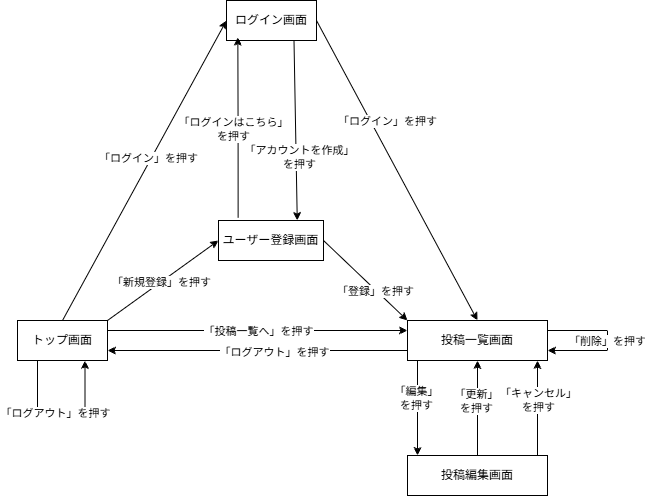

The diagram above was exported from draw.io. Its source (the exported page's mxGraphModel, read from the mxfile embedded in the PNG):
<mxGraphModel dx="774" dy="497" grid="1" gridSize="10" guides="1" tooltips="1" connect="1" arrows="1" fold="1" page="1" pageScale="1" pageWidth="827" pageHeight="1169" math="0" shadow="0">
  <root>
    <mxCell id="0" />
    <mxCell id="1" parent="0" />
    <mxCell id="jUNjctulukMZvJX1dnge-12" edge="1" parent="1" source="jUNjctulukMZvJX1dnge-6" style="rounded=0;orthogonalLoop=1;jettySize=auto;html=1;exitX=0.5;exitY=0;exitDx=0;exitDy=0;entryX=0;entryY=0.5;entryDx=0;entryDy=0;" target="jUNjctulukMZvJX1dnge-8">
      <mxGeometry relative="1" as="geometry" />
    </mxCell>
    <mxCell id="jUNjctulukMZvJX1dnge-15" connectable="0" parent="jUNjctulukMZvJX1dnge-12" style="edgeLabel;html=1;align=center;verticalAlign=middle;resizable=0;points=[];" value="「ログイン」を押す" vertex="1">
      <mxGeometry relative="1" x="0.0771" y="3" as="geometry">
        <mxPoint as="offset" />
      </mxGeometry>
    </mxCell>
    <mxCell id="jUNjctulukMZvJX1dnge-17" edge="1" parent="1" source="jUNjctulukMZvJX1dnge-6" style="rounded=0;orthogonalLoop=1;jettySize=auto;html=1;exitX=0.25;exitY=1;exitDx=0;exitDy=0;entryX=0.75;entryY=1;entryDx=0;entryDy=0;innerLoopWaypoints=1;edgeStyle=orthogonalEdgeStyle;" target="jUNjctulukMZvJX1dnge-6">
      <mxGeometry relative="1" as="geometry">
        <Array as="points">
          <mxPoint x="180" y="460" />
          <mxPoint x="180" y="520" />
          <mxPoint x="227.5" y="520" />
        </Array>
        <mxPoint x="270" y="530" as="targetPoint" />
      </mxGeometry>
    </mxCell>
    <mxCell id="jUNjctulukMZvJX1dnge-18" connectable="0" parent="jUNjctulukMZvJX1dnge-17" style="edgeLabel;html=1;align=center;verticalAlign=middle;resizable=0;points=[];" value="「ログアウト」を押す" vertex="1">
      <mxGeometry relative="1" x="0.0646" y="-2" as="geometry">
        <mxPoint as="offset" />
      </mxGeometry>
    </mxCell>
    <mxCell id="jUNjctulukMZvJX1dnge-19" edge="1" parent="1" source="jUNjctulukMZvJX1dnge-6" style="rounded=0;orthogonalLoop=1;jettySize=auto;html=1;exitX=1;exitY=0;exitDx=0;exitDy=0;entryX=0;entryY=0.5;entryDx=0;entryDy=0;" target="jUNjctulukMZvJX1dnge-7">
      <mxGeometry relative="1" as="geometry" />
    </mxCell>
    <mxCell id="jUNjctulukMZvJX1dnge-20" connectable="0" parent="jUNjctulukMZvJX1dnge-19" style="edgeLabel;html=1;align=center;verticalAlign=middle;resizable=0;points=[];" value="「新規登録」を押す" vertex="1">
      <mxGeometry relative="1" x="-0.0342" as="geometry">
        <mxPoint as="offset" />
      </mxGeometry>
    </mxCell>
    <mxCell id="jUNjctulukMZvJX1dnge-29" edge="1" parent="1" source="jUNjctulukMZvJX1dnge-6" style="edgeStyle=orthogonalEdgeStyle;rounded=0;orthogonalLoop=1;jettySize=auto;html=1;exitX=1;exitY=0.25;exitDx=0;exitDy=0;entryX=0;entryY=0.25;entryDx=0;entryDy=0;" target="jUNjctulukMZvJX1dnge-9">
      <mxGeometry relative="1" as="geometry" />
    </mxCell>
    <mxCell id="jUNjctulukMZvJX1dnge-30" connectable="0" parent="jUNjctulukMZvJX1dnge-29" style="edgeLabel;html=1;align=center;verticalAlign=middle;resizable=0;points=[];" value="「投稿一覧へ」を押す" vertex="1">
      <mxGeometry relative="1" x="0.2089" y="-4" as="geometry">
        <mxPoint x="-31" y="-4" as="offset" />
      </mxGeometry>
    </mxCell>
    <mxCell id="jUNjctulukMZvJX1dnge-6" parent="1" style="rounded=0;whiteSpace=wrap;html=1;" value="トップ画面" vertex="1">
      <mxGeometry height="40" width="90" x="160" y="430" as="geometry" />
    </mxCell>
    <mxCell id="jUNjctulukMZvJX1dnge-27" edge="1" parent="1" source="jUNjctulukMZvJX1dnge-7" style="rounded=0;orthogonalLoop=1;jettySize=auto;html=1;exitX=1;exitY=0.5;exitDx=0;exitDy=0;entryX=0;entryY=0;entryDx=0;entryDy=0;" target="jUNjctulukMZvJX1dnge-9">
      <mxGeometry relative="1" as="geometry" />
    </mxCell>
    <mxCell id="jUNjctulukMZvJX1dnge-28" connectable="0" parent="jUNjctulukMZvJX1dnge-27" style="edgeLabel;html=1;align=center;verticalAlign=middle;resizable=0;points=[];" value="「登録」を押す" vertex="1">
      <mxGeometry relative="1" x="0.2354" y="-1" as="geometry">
        <mxPoint as="offset" />
      </mxGeometry>
    </mxCell>
    <mxCell id="jUNjctulukMZvJX1dnge-7" parent="1" style="rounded=0;whiteSpace=wrap;html=1;" value="ユーザー登録画面" vertex="1">
      <mxGeometry height="40" width="105" x="361" y="330" as="geometry" />
    </mxCell>
    <mxCell id="jUNjctulukMZvJX1dnge-23" edge="1" parent="1" source="jUNjctulukMZvJX1dnge-8" style="rounded=0;orthogonalLoop=1;jettySize=auto;html=1;exitX=0.75;exitY=1;exitDx=0;exitDy=0;entryX=0.75;entryY=0;entryDx=0;entryDy=0;" target="jUNjctulukMZvJX1dnge-7">
      <mxGeometry relative="1" as="geometry">
        <mxPoint x="437" y="320" as="targetPoint" />
      </mxGeometry>
    </mxCell>
    <mxCell id="jUNjctulukMZvJX1dnge-24" connectable="0" parent="jUNjctulukMZvJX1dnge-23" style="edgeLabel;html=1;align=center;verticalAlign=middle;resizable=0;points=[];" value="「アカウントを作成」&lt;div&gt;を押す&lt;/div&gt;" vertex="1">
      <mxGeometry relative="1" x="0.3005" y="3" as="geometry">
        <mxPoint as="offset" />
      </mxGeometry>
    </mxCell>
    <mxCell id="jUNjctulukMZvJX1dnge-25" edge="1" parent="1" source="jUNjctulukMZvJX1dnge-8" style="rounded=0;orthogonalLoop=1;jettySize=auto;html=1;exitX=1;exitY=0.5;exitDx=0;exitDy=0;entryX=0.5;entryY=0;entryDx=0;entryDy=0;" target="jUNjctulukMZvJX1dnge-9">
      <mxGeometry relative="1" as="geometry" />
    </mxCell>
    <mxCell id="jUNjctulukMZvJX1dnge-26" connectable="0" parent="jUNjctulukMZvJX1dnge-25" style="edgeLabel;html=1;align=center;verticalAlign=middle;resizable=0;points=[];" value="「ログイン」を押す" vertex="1">
      <mxGeometry relative="1" x="-0.121" y="2" as="geometry">
        <mxPoint x="-2" y="-31" as="offset" />
      </mxGeometry>
    </mxCell>
    <mxCell id="jUNjctulukMZvJX1dnge-8" parent="1" style="rounded=0;whiteSpace=wrap;html=1;" value="ログイン画面" vertex="1">
      <mxGeometry height="40" width="90" x="369" y="110" as="geometry" />
    </mxCell>
    <mxCell id="jUNjctulukMZvJX1dnge-31" edge="1" parent="1" source="jUNjctulukMZvJX1dnge-9" style="edgeStyle=orthogonalEdgeStyle;rounded=0;orthogonalLoop=1;jettySize=auto;html=1;exitX=0;exitY=0.75;exitDx=0;exitDy=0;entryX=1;entryY=0.75;entryDx=0;entryDy=0;" target="jUNjctulukMZvJX1dnge-6">
      <mxGeometry relative="1" as="geometry" />
    </mxCell>
    <mxCell id="jUNjctulukMZvJX1dnge-32" connectable="0" parent="jUNjctulukMZvJX1dnge-31" style="edgeLabel;html=1;align=center;verticalAlign=middle;resizable=0;points=[];" value="「ログアウト」を押す" vertex="1">
      <mxGeometry relative="1" x="-0.1089" y="1" as="geometry">
        <mxPoint as="offset" />
      </mxGeometry>
    </mxCell>
    <mxCell id="jUNjctulukMZvJX1dnge-33" edge="1" parent="1" style="edgeStyle=orthogonalEdgeStyle;rounded=0;orthogonalLoop=1;jettySize=auto;html=1;exitX=0;exitY=1;exitDx=0;exitDy=0;entryX=0;entryY=0;entryDx=0;entryDy=0;">
      <mxGeometry relative="1" as="geometry">
        <mxPoint x="560" y="470" as="sourcePoint" />
        <mxPoint x="560" y="565" as="targetPoint" />
      </mxGeometry>
    </mxCell>
    <mxCell id="jUNjctulukMZvJX1dnge-34" connectable="0" parent="jUNjctulukMZvJX1dnge-33" style="edgeLabel;html=1;align=center;verticalAlign=middle;resizable=0;points=[];" value="「編集」&lt;div&gt;を押す&lt;/div&gt;" vertex="1">
      <mxGeometry relative="1" x="-0.2211" y="-2" as="geometry">
        <mxPoint as="offset" />
      </mxGeometry>
    </mxCell>
    <mxCell id="jUNjctulukMZvJX1dnge-9" parent="1" style="rounded=0;whiteSpace=wrap;html=1;" value="投稿一覧画面" vertex="1">
      <mxGeometry height="40" width="140" x="550" y="430" as="geometry" />
    </mxCell>
    <mxCell id="jUNjctulukMZvJX1dnge-37" edge="1" parent="1" source="jUNjctulukMZvJX1dnge-10" style="edgeStyle=orthogonalEdgeStyle;rounded=0;orthogonalLoop=1;jettySize=auto;html=1;exitX=0.5;exitY=0;exitDx=0;exitDy=0;entryX=0.5;entryY=1;entryDx=0;entryDy=0;" target="jUNjctulukMZvJX1dnge-9">
      <mxGeometry relative="1" as="geometry" />
    </mxCell>
    <mxCell id="jUNjctulukMZvJX1dnge-38" connectable="0" parent="jUNjctulukMZvJX1dnge-37" style="edgeLabel;html=1;align=center;verticalAlign=middle;resizable=0;points=[];" value="「更新」&lt;div&gt;を押す&lt;/div&gt;" vertex="1">
      <mxGeometry relative="1" x="0.1579" y="2" as="geometry">
        <mxPoint as="offset" />
      </mxGeometry>
    </mxCell>
    <mxCell id="jUNjctulukMZvJX1dnge-39" edge="1" parent="1" style="edgeStyle=orthogonalEdgeStyle;rounded=0;orthogonalLoop=1;jettySize=auto;html=1;exitX=1;exitY=0;exitDx=0;exitDy=0;entryX=1;entryY=1;entryDx=0;entryDy=0;">
      <mxGeometry relative="1" as="geometry">
        <mxPoint x="680" y="565" as="sourcePoint" />
        <mxPoint x="680" y="470" as="targetPoint" />
      </mxGeometry>
    </mxCell>
    <mxCell id="jUNjctulukMZvJX1dnge-40" connectable="0" parent="jUNjctulukMZvJX1dnge-39" style="edgeLabel;html=1;align=center;verticalAlign=middle;resizable=0;points=[];" value="「キャンセル」&lt;div&gt;を押す&lt;/div&gt;" vertex="1">
      <mxGeometry relative="1" x="0.1789" as="geometry">
        <mxPoint as="offset" />
      </mxGeometry>
    </mxCell>
    <mxCell id="jUNjctulukMZvJX1dnge-10" parent="1" style="rounded=0;whiteSpace=wrap;html=1;" value="投稿編集画面" vertex="1">
      <mxGeometry height="40" width="140" x="550" y="565" as="geometry" />
    </mxCell>
    <mxCell id="jUNjctulukMZvJX1dnge-21" edge="1" parent="1" source="jUNjctulukMZvJX1dnge-7" style="edgeStyle=orthogonalEdgeStyle;rounded=0;orthogonalLoop=1;jettySize=auto;html=1;exitX=0.187;exitY=-0.067;exitDx=0;exitDy=0;entryX=0.126;entryY=0.917;entryDx=0;entryDy=0;entryPerimeter=0;exitPerimeter=0;" target="jUNjctulukMZvJX1dnge-8">
      <mxGeometry relative="1" as="geometry" />
    </mxCell>
    <mxCell id="jUNjctulukMZvJX1dnge-22" connectable="0" parent="jUNjctulukMZvJX1dnge-21" style="edgeLabel;html=1;align=center;verticalAlign=middle;resizable=0;points=[];" value="「ログインはこちら」&lt;div&gt;を押す&lt;/div&gt;" vertex="1">
      <mxGeometry relative="1" x="-0.1133" y="-1" as="geometry">
        <mxPoint x="-6" y="-6" as="offset" />
      </mxGeometry>
    </mxCell>
    <mxCell id="jUNjctulukMZvJX1dnge-44" edge="1" parent="1" source="jUNjctulukMZvJX1dnge-9" style="rounded=0;orthogonalLoop=1;jettySize=auto;html=1;exitX=1;exitY=0.25;exitDx=0;exitDy=0;entryX=1;entryY=0.75;entryDx=0;entryDy=0;edgeStyle=orthogonalEdgeStyle;innerLoopWaypoints=1;" target="jUNjctulukMZvJX1dnge-9">
      <mxGeometry relative="1" as="geometry">
        <Array as="points">
          <mxPoint x="750" y="440" />
          <mxPoint x="750" y="460" />
        </Array>
      </mxGeometry>
    </mxCell>
    <mxCell id="jUNjctulukMZvJX1dnge-45" connectable="0" parent="jUNjctulukMZvJX1dnge-44" style="edgeLabel;html=1;align=center;verticalAlign=middle;resizable=0;points=[];" value="「削除」を押す" vertex="1">
      <mxGeometry relative="1" y="-1" as="geometry">
        <mxPoint as="offset" />
      </mxGeometry>
    </mxCell>
  </root>
</mxGraphModel>